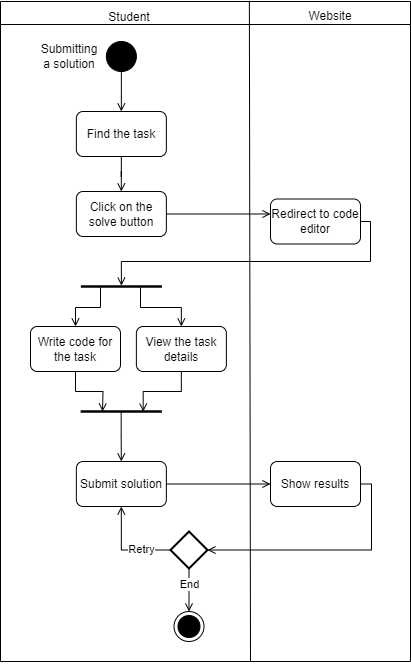

The diagram above was exported from draw.io. Its source (the exported page's mxGraphModel, read from the mxfile embedded in the PNG):
<mxGraphModel dx="10150" dy="1270" grid="1" gridSize="10" guides="1" tooltips="1" connect="1" arrows="1" fold="1" page="0" pageScale="1" pageWidth="850" pageHeight="1100" background="none" math="0" shadow="0">
  <root>
    <mxCell id="0" />
    <mxCell id="1" parent="0" />
    <mxCell id="2" value="" style="swimlane;whiteSpace=wrap;html=1;" vertex="1" parent="1">
      <mxGeometry x="-7190" y="3290" width="410" height="660" as="geometry" />
    </mxCell>
    <mxCell id="3" style="edgeStyle=orthogonalEdgeStyle;rounded=0;orthogonalLoop=1;jettySize=auto;html=1;endArrow=open;endFill=0;" edge="1" parent="2" source="4" target="8">
      <mxGeometry relative="1" as="geometry" />
    </mxCell>
    <mxCell id="4" value="" style="ellipse;fillColor=strokeColor;html=1;" vertex="1" parent="2">
      <mxGeometry x="105.87" y="40" width="30" height="30" as="geometry" />
    </mxCell>
    <mxCell id="5" value="Student" style="text;html=1;align=center;verticalAlign=middle;whiteSpace=wrap;rounded=0;" vertex="1" parent="2">
      <mxGeometry x="98.86999999999989" y="1" width="60" height="30" as="geometry" />
    </mxCell>
    <mxCell id="6" value="Website" style="text;html=1;align=center;verticalAlign=middle;whiteSpace=wrap;rounded=0;" vertex="1" parent="2">
      <mxGeometry x="299.9999999999999" width="60" height="30" as="geometry" />
    </mxCell>
    <mxCell id="7" style="edgeStyle=orthogonalEdgeStyle;rounded=0;orthogonalLoop=1;jettySize=auto;html=1;endArrow=open;endFill=0;" edge="1" parent="2" source="8" target="10">
      <mxGeometry relative="1" as="geometry" />
    </mxCell>
    <mxCell id="8" value="Find the task" style="rounded=1;whiteSpace=wrap;html=1;" vertex="1" parent="2">
      <mxGeometry x="75.86999999999989" y="110" width="90" height="45" as="geometry" />
    </mxCell>
    <mxCell id="9" style="edgeStyle=orthogonalEdgeStyle;rounded=0;orthogonalLoop=1;jettySize=auto;html=1;endArrow=open;endFill=0;" edge="1" parent="2" source="10" target="11">
      <mxGeometry relative="1" as="geometry">
        <Array as="points">
          <mxPoint x="286" y="212" />
          <mxPoint x="286" y="212" />
        </Array>
      </mxGeometry>
    </mxCell>
    <mxCell id="10" value="Click on the solve button" style="rounded=1;whiteSpace=wrap;html=1;" vertex="1" parent="2">
      <mxGeometry x="75.86999999999989" y="190" width="90" height="45" as="geometry" />
    </mxCell>
    <mxCell id="11" value="Redirect to code editor" style="rounded=1;whiteSpace=wrap;html=1;" vertex="1" parent="2">
      <mxGeometry x="269.9999999999999" y="197.5" width="90" height="45" as="geometry" />
    </mxCell>
    <mxCell id="12" style="edgeStyle=orthogonalEdgeStyle;rounded=0;orthogonalLoop=1;jettySize=auto;html=1;endArrow=open;endFill=0;" edge="1" parent="2" source="14" target="16">
      <mxGeometry relative="1" as="geometry">
        <Array as="points">
          <mxPoint x="100" y="306" />
          <mxPoint x="75" y="306" />
        </Array>
      </mxGeometry>
    </mxCell>
    <mxCell id="13" style="edgeStyle=orthogonalEdgeStyle;rounded=0;orthogonalLoop=1;jettySize=auto;html=1;endArrow=open;endFill=0;" edge="1" parent="2" source="14" target="17">
      <mxGeometry relative="1" as="geometry">
        <Array as="points">
          <mxPoint x="140" y="306" />
          <mxPoint x="181" y="306" />
        </Array>
      </mxGeometry>
    </mxCell>
    <mxCell id="14" value="" style="html=1;points=[];perimeter=orthogonalPerimeter;fillColor=strokeColor;rotation=-90;" vertex="1" parent="2">
      <mxGeometry x="120.18" y="245" width="1.37" height="80" as="geometry" />
    </mxCell>
    <mxCell id="15" style="edgeStyle=orthogonalEdgeStyle;rounded=0;orthogonalLoop=1;jettySize=auto;html=1;entryX=1.106;entryY=0.501;entryDx=0;entryDy=0;entryPerimeter=0;endArrow=open;endFill=0;" edge="1" parent="2" source="11" target="14">
      <mxGeometry relative="1" as="geometry">
        <Array as="points">
          <mxPoint x="370" y="220" />
          <mxPoint x="370" y="260" />
          <mxPoint x="121" y="260" />
        </Array>
      </mxGeometry>
    </mxCell>
    <mxCell id="16" value="Write code for the task" style="rounded=1;whiteSpace=wrap;html=1;" vertex="1" parent="2">
      <mxGeometry x="30" y="325" width="90" height="45" as="geometry" />
    </mxCell>
    <mxCell id="17" value="View the task details" style="rounded=1;whiteSpace=wrap;html=1;" vertex="1" parent="2">
      <mxGeometry x="135.8699999999999" y="325" width="90" height="45" as="geometry" />
    </mxCell>
    <mxCell id="18" style="edgeStyle=orthogonalEdgeStyle;rounded=0;orthogonalLoop=1;jettySize=auto;html=1;endArrow=open;endFill=0;" edge="1" parent="2" source="19" target="20">
      <mxGeometry relative="1" as="geometry" />
    </mxCell>
    <mxCell id="19" value="Submit solution" style="rounded=1;whiteSpace=wrap;html=1;" vertex="1" parent="2">
      <mxGeometry x="75.87000000000018" y="460" width="90" height="45" as="geometry" />
    </mxCell>
    <mxCell id="20" value="Show results" style="rounded=1;whiteSpace=wrap;html=1;" vertex="1" parent="2">
      <mxGeometry x="269.9999999999999" y="460" width="90" height="45" as="geometry" />
    </mxCell>
    <mxCell id="21" style="edgeStyle=orthogonalEdgeStyle;rounded=0;orthogonalLoop=1;jettySize=auto;html=1;endArrow=open;endFill=0;" edge="1" parent="2" source="25" target="31">
      <mxGeometry relative="1" as="geometry" />
    </mxCell>
    <mxCell id="22" value="End" style="edgeLabel;html=1;align=center;verticalAlign=middle;resizable=0;points=[];" vertex="1" connectable="0" parent="21">
      <mxGeometry x="-0.2998" relative="1" as="geometry">
        <mxPoint as="offset" />
      </mxGeometry>
    </mxCell>
    <mxCell id="23" style="edgeStyle=orthogonalEdgeStyle;rounded=0;orthogonalLoop=1;jettySize=auto;html=1;endArrow=open;endFill=0;" edge="1" parent="2" source="25" target="19">
      <mxGeometry relative="1" as="geometry" />
    </mxCell>
    <mxCell id="24" value="Retry" style="edgeLabel;html=1;align=center;verticalAlign=middle;resizable=0;points=[];" vertex="1" connectable="0" parent="23">
      <mxGeometry x="-0.367" y="-1" relative="1" as="geometry">
        <mxPoint as="offset" />
      </mxGeometry>
    </mxCell>
    <mxCell id="25" value="" style="strokeWidth=2;html=1;shape=mxgraph.flowchart.decision;whiteSpace=wrap;" vertex="1" parent="2">
      <mxGeometry x="169.9999999999999" y="530" width="37" height="37" as="geometry" />
    </mxCell>
    <mxCell id="26" style="edgeStyle=orthogonalEdgeStyle;rounded=0;orthogonalLoop=1;jettySize=auto;html=1;entryX=1;entryY=0.5;entryDx=0;entryDy=0;entryPerimeter=0;endArrow=open;endFill=0;" edge="1" parent="2" source="20" target="25">
      <mxGeometry relative="1" as="geometry">
        <Array as="points">
          <mxPoint x="371" y="549" />
        </Array>
      </mxGeometry>
    </mxCell>
    <mxCell id="27" style="edgeStyle=orthogonalEdgeStyle;rounded=0;orthogonalLoop=1;jettySize=auto;html=1;endArrow=open;endFill=0;" edge="1" parent="2" source="28" target="19">
      <mxGeometry relative="1" as="geometry" />
    </mxCell>
    <mxCell id="28" value="" style="html=1;points=[];perimeter=orthogonalPerimeter;fillColor=strokeColor;rotation=-90;" vertex="1" parent="2">
      <mxGeometry x="120" y="370" width="1.37" height="80" as="geometry" />
    </mxCell>
    <mxCell id="29" style="edgeStyle=orthogonalEdgeStyle;rounded=0;orthogonalLoop=1;jettySize=auto;html=1;entryX=0.414;entryY=0.775;entryDx=0;entryDy=0;entryPerimeter=0;endArrow=open;endFill=0;" edge="1" parent="2" source="17" target="28">
      <mxGeometry relative="1" as="geometry" />
    </mxCell>
    <mxCell id="30" style="edgeStyle=orthogonalEdgeStyle;rounded=0;orthogonalLoop=1;jettySize=auto;html=1;endArrow=open;endFill=0;" edge="1" parent="2" source="16">
      <mxGeometry relative="1" as="geometry">
        <mxPoint x="102" y="410" as="targetPoint" />
      </mxGeometry>
    </mxCell>
    <mxCell id="31" value="" style="ellipse;html=1;shape=endState;fillColor=strokeColor;" vertex="1" parent="2">
      <mxGeometry x="173.5" y="610" width="30" height="30" as="geometry" />
    </mxCell>
    <mxCell id="32" value="Submitting a solution" style="text;html=1;align=center;verticalAlign=middle;whiteSpace=wrap;rounded=0;" vertex="1" parent="2">
      <mxGeometry x="38.86999999999989" y="40" width="60" height="30" as="geometry" />
    </mxCell>
    <mxCell id="33" value="" style="endArrow=none;html=1;rounded=0;entryX=0.607;entryY=-0.001;entryDx=0;entryDy=0;entryPerimeter=0;" edge="1" target="2" parent="1">
      <mxGeometry width="50" height="50" relative="1" as="geometry">
        <mxPoint x="-6940" y="3950" as="sourcePoint" />
        <mxPoint x="-7400" y="3470" as="targetPoint" />
      </mxGeometry>
    </mxCell>
  </root>
</mxGraphModel>